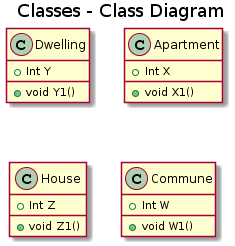

The diagram above was rendered by PlantUML. Its source (embedded in the PNG):
@startuml
title Classes - Class Diagram


class Dwelling {
  +Int Y
  +void Y1()
}

class Apartment {
  +Int X
  +void X1()
}

class House {
  +Int Z
  +void Z1()
}

class Commune {
  +Int W
  +void W1()
}
@enduml